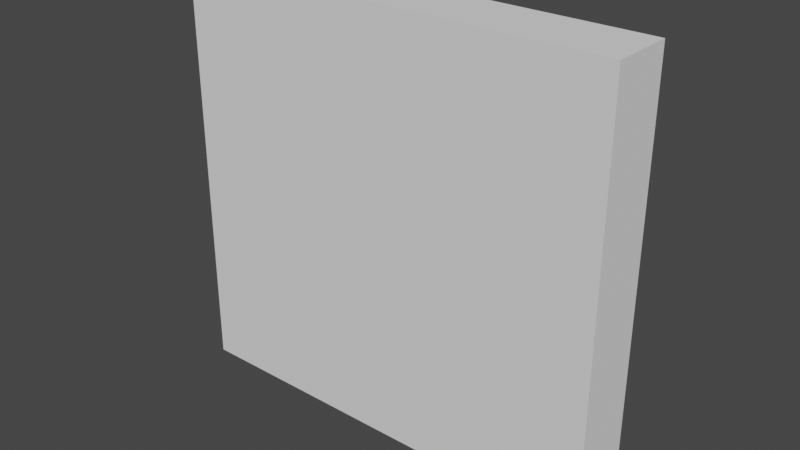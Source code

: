 # Source: chemical_tray.blend  (saved by Blender 2.90.8; exported with 4.5.12 LTS)
import bpy
from mathutils import Matrix  # noqa: F401  (used for matrix-valued properties, if any)

bpy.ops.wm.read_factory_settings(use_empty=True)
scene = bpy.context.scene
scene.name = 'Scene'

# ---- collections
col_collection = bpy.data.collections.new('Collection'); scene.collection.children.link(col_collection)

# ---- world
world_world = bpy.data.worlds.new('World'); scene.world = world_world
world_world.use_nodes = True; world_world.node_tree.nodes.clear()
_N = world_world.node_tree.nodes; _L = world_world.node_tree.links
n0 = _N.new('ShaderNodeOutputWorld'); n0.name = 'World Output'; n0.location = (300, 300)
n1 = _N.new('ShaderNodeBackground'); n1.name = 'Background'; n1.location = (10, 300)
n1.inputs[0].default_value = (0.05088, 0.05088, 0.05088, 1.0)
_L.new(n1.outputs[0], n0.inputs[0])
n0.is_active_output = True
world_world.color = (0.05088, 0.05088, 0.05088)
world_world.use_sun_shadow = False
world_world.sun_shadow_jitter_overblur = 0.0

# ---- meshes
me_cube_001 = bpy.data.meshes.new('Cube.001')
me_cube_001.from_pydata([(-0.21, -2.235e-08, 0.2), (-0.21, 0.01, 0.2), (-0.21, 2.235e-08, -0.2), (-0.21, 0.01, -0.2), (0.21, -2.235e-08, 0.2), (0.21, 0.01, 0.2), (0.21, 2.235e-08, -0.2), (0.21, 0.01, -0.2), (-0.21, 0.01, 0.1917), (-0.21, 0.01, -0.1917), (-0.2024, 0.01, -0.2), (0.204, 0.01, -0.2), (0.21, 0.01, -0.1917), (0.21, 0.01, 0.1917), (0.204, 0.01, 0.2), (-0.2024, 0.01, 0.2), (0.204, 0.01, -0.1917), (0.204, 0.01, 0.1917), (-0.2024, 0.01, -0.1917), (-0.2024, 0.01, 0.1917), (-0.21, 0.06, -0.1917), (-0.21, 0.06, -0.2), (0.204, 0.06, -0.2), (0.21, 0.06, -0.2), (0.21, 0.06, 0.1917), (0.21, 0.06, 0.2), (-0.2024, 0.06, 0.2), (-0.21, 0.06, 0.2), (-0.21, 0.06, 0.1917), (-0.2024, 0.06, -0.2), (0.21, 0.06, -0.1917), (0.204, 0.06, 0.2), (0.204, 0.06, 0.1917), (0.204, 0.06, -0.1917), (-0.2024, 0.06, 0.1917), (-0.2024, 0.06, -0.1917), (0.072, 0.01, -0.1917), (0.072, 0.01, 0.1917), (0.066, 0.01, -0.1917), (0.066, 0.01, 0.1917), (0.072, 0.06, 0.1917), (0.072, 0.06, -0.1917), (0.066, 0.06, 0.1917), (0.066, 0.06, -0.1917), (-0.066, 0.01, -0.1917), (-0.066, 0.01, 0.1917), (-0.072, 0.01, -0.1917), (-0.072, 0.01, 0.1917), (-0.066, 0.06, 0.1917), (-0.066, 0.06, -0.1917), (-0.072, 0.06, 0.1917), (-0.072, 0.06, -0.1917), (-0.2024, 0.01, -0.06933), (0.204, 0.01, -0.06933), (0.204, 0.01, -0.061), (-0.2024, 0.01, -0.061), (0.204, 0.06, -0.06933), (-0.2024, 0.06, -0.06933), (0.204, 0.06, -0.061), (-0.2024, 0.06, -0.061), (-0.2024, 0.01, 0.06133), (0.204, 0.01, 0.06133), (0.204, 0.01, 0.06967), (-0.2024, 0.01, 0.06967), (0.204, 0.06, 0.06133), (-0.2024, 0.06, 0.06133), (0.204, 0.06, 0.06967), (-0.2024, 0.06, 0.06967)], [], [(0, 1, 8, 9, 3, 2), (2, 3, 10, 11, 7, 6), (6, 7, 12, 13, 5, 4), (4, 5, 14, 15, 1, 0), (2, 6, 4, 0), (13, 12, 30, 24), (3, 9, 20, 21), (12, 7, 23, 30), (5, 13, 24, 25), (11, 10, 29, 22), (16, 17, 32, 33), (16, 18, 19, 17), (17, 19, 34, 32), (10, 3, 21, 29), (34, 28, 27, 26), (24, 32, 31, 25), (32, 34, 26, 31), (23, 22, 33, 30), (30, 33, 32, 24), (22, 29, 35, 33), (29, 21, 20, 35), (35, 20, 28, 34), (19, 18, 35, 34), (14, 5, 25, 31), (1, 15, 26, 27), (15, 14, 31, 26), (8, 1, 27, 28), (7, 11, 22, 23), (9, 8, 28, 20), (18, 16, 33, 35), (37, 36, 41, 40), (38, 39, 42, 43), (41, 43, 42, 40), (45, 44, 49, 48), (46, 47, 50, 51), (49, 51, 50, 48), (53, 52, 57, 56), (56, 57, 59, 58), (55, 54, 58, 59), (61, 60, 65, 64), (64, 65, 67, 66), (63, 62, 66, 67)])
_uv = me_cube_001.uv_layers.new(name='UVMap')
_uv.uv.foreach_set('vector', [0.375, 0.0, 0.625, 0.0, 0.625, 0.08333, 0.625, 0.1667, 0.625, 0.25, 0.375, 0.25, 0.375, 0.25, 0.625, 0.25, 0.625, 0.3333, 0.625, 0.4167, 0.625, 0.5, 0.375, 0.5, 0.375, 0.5, 0.625, 0.5, 0.625, 0.5833, 0.625, 0.6667, 0.625, 0.75, 0.375, 0.75, 0.375, 0.75, 0.625, 0.75, 0.625, 0.8333, 0.625, 0.9167, 0.625, 1.0, 0.375, 1.0, 0.125, 0.5, 0.375, 0.5, 0.375, 0.75, 0.125, 0.75, 0.625, 0.6667, 0.625, 0.5833, 0.625, 0.5833, 0.625, 0.6667, 0.625, 0.25, 0.625, 0.1667, 0.625, 0.1667, 0.625, 0.25, 0.625, 0.5833, 0.625, 0.5, 0.625, 0.5, 0.625, 0.5833, 0.625, 0.75, 0.625, 0.6667, 0.625, 0.6667, 0.625, 0.75, 0.625, 0.4167, 0.625, 0.3333, 0.625, 0.3333, 0.625, 0.4167, 0.7083, 0.5833, 0.7083, 0.6667, 0.7083, 0.6667, 0.7083, 0.5833, 0.7083, 0.5833, 0.7917, 0.5833, 0.7917, 0.6667, 0.7083, 0.6667, 0.7083, 0.6667, 0.7917, 0.6667, 0.7917, 0.6667, 0.7083, 0.6667, 0.625, 0.3333, 0.625, 0.25, 0.625, 0.25, 0.625, 0.3333, 0.7917, 0.6667, 0.875, 0.6667, 0.875, 0.75, 0.7917, 0.75, 0.625, 0.6667, 0.7083, 0.6667, 0.7083, 0.75, 0.625, 0.75, 0.7083, 0.6667, 0.7917, 0.6667, 0.7917, 0.75, 0.7083, 0.75, 0.625, 0.5, 0.7083, 0.5, 0.7083, 0.5833, 0.625, 0.5833, 0.625, 0.5833, 0.7083, 0.5833, 0.7083, 0.6667, 0.625, 0.6667, 0.7083, 0.5, 0.7917, 0.5, 0.7917, 0.5833, 0.7083, 0.5833, 0.7917, 0.5, 0.875, 0.5, 0.875, 0.5833, 0.7917, 0.5833, 0.7917, 0.5833, 0.875, 0.5833, 0.875, 0.6667, 0.7917, 0.6667, 0.7917, 0.6667, 0.7917, 0.5833, 0.7917, 0.5833, 0.7917, 0.6667, 0.625, 0.8333, 0.625, 0.75, 0.625, 0.75, 0.625, 0.8333, 0.625, 1.0, 0.625, 0.9167, 0.625, 0.9167, 0.625, 1.0, 0.625, 0.9167, 0.625, 0.8333, 0.625, 0.8333, 0.625, 0.9167, 0.625, 0.08333, 0.625, 0.0, 0.625, 0.0, 0.625, 0.08333, 0.625, 0.5, 0.625, 0.4167, 0.625, 0.4167, 0.625, 0.5, 0.625, 0.1667, 0.625, 0.08333, 0.625, 0.08333, 0.625, 0.1667, 0.7917, 0.5833, 0.7083, 0.5833, 0.7083, 0.5833, 0.7917, 0.5833, 0.625, 0.6667, 0.625, 0.5833, 0.625, 0.5833, 0.625, 0.6667, 0.7083, 0.5833, 0.7083, 0.6667, 0.7083, 0.6667, 0.7083, 0.5833, 0.625, 0.5833, 0.7083, 0.5833, 0.7083, 0.6667, 0.625, 0.6667, 0.625, 0.6667, 0.625, 0.5833, 0.625, 0.5833, 0.625, 0.6667, 0.7083, 0.5833, 0.7083, 0.6667, 0.7083, 0.6667, 0.7083, 0.5833, 0.625, 0.5833, 0.7083, 0.5833, 0.7083, 0.6667, 0.625, 0.6667, 0.625, 0.4167, 0.625, 0.3333, 0.625, 0.3333, 0.625, 0.4167, 0.7083, 0.5, 0.7917, 0.5, 0.7917, 0.5833, 0.7083, 0.5833, 0.7917, 0.5833, 0.7083, 0.5833, 0.7083, 0.5833, 0.7917, 0.5833, 0.625, 0.4167, 0.625, 0.3333, 0.625, 0.3333, 0.625, 0.4167, 0.7083, 0.5, 0.7917, 0.5, 0.7917, 0.5833, 0.7083, 0.5833, 0.7917, 0.5833, 0.7083, 0.5833, 0.7083, 0.5833, 0.7917, 0.5833])
me_cube_001.use_remesh_fix_poles = True
me_cube_001.use_remesh_preserve_attributes = False
me_cube_001.use_mirror_vertex_groups = False
me_cube_001.update()

# ---- objects
ob_cube = bpy.data.objects.new('Cube', me_cube_001)

# ---- transforms, parenting, visibility, modifiers, constraints
ob_cube.location = (1.49e-08, 0.0, 0.0)
ob_cube.lineart.crease_threshold = 0.0

# ---- collection membership
col_collection.objects.link(ob_cube)

# ---- scene / render settings (as saved in the file)
scene.frame_start = 1; scene.frame_end = 250; scene.frame_set(1)
scene.render.engine = 'BLENDER_EEVEE_NEXT'
scene.cycles.use_denoising = False
scene.cycles.samples = 128
scene.cycles.sampling_pattern = 'TABULATED_SOBOL'
scene.cycles.use_adaptive_sampling = False
scene.cycles.use_light_tree = False
scene.view_settings.view_transform = 'Filmic'
bpy.context.view_layer.update()

# ---- added for rendering (the .blend has no active camera and no usable light): camera, sun
cam_auto = bpy.data.cameras.new('AutoCamera')
cam_auto.lens = 50.0
cam_auto.sensor_width = 36.0
cam_auto.clip_end = 1000.0
ob_auto_camera = bpy.data.objects.new('AutoCamera', cam_auto)
scene.collection.objects.link(ob_auto_camera)
ob_auto_camera.location = (0.539494, -0.617393, 0.431595)
ob_auto_camera.rotation_euler = (1.09748, -7.21219e-08, 0.694738)
scene.camera = ob_auto_camera
light_auto_sun = bpy.data.lights.new('AutoSun', 'SUN')
light_auto_sun.energy = 3.0
light_auto_sun.angle = 0.0523599
ob_auto_sun = bpy.data.objects.new('AutoSun', light_auto_sun)
scene.collection.objects.link(ob_auto_sun)
ob_auto_sun.rotation_euler = (0.872665, 0.174533, 0.523599)
bpy.context.view_layer.update()
